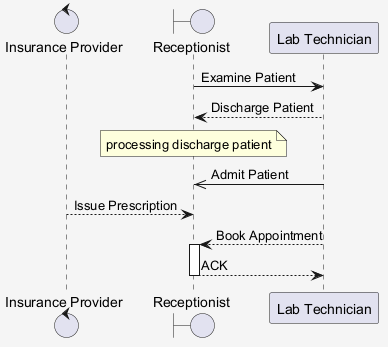

The diagram above was rendered by PlantUML. Its source (embedded in the PNG):
@startuml
skinparam shadowing false
skinparam backgroundColor #F5F5F5
control "Insurance Provider" as IP
boundary "Receptionist" as R
participant "Lab Technician" as LT
R -> LT : Examine Patient
LT --> R : Discharge Patient
note over R : processing discharge patient
LT ->> R : Admit Patient
IP --> R : Issue Prescription
LT --> R : Book Appointment
activate R
R --> LT : ACK
deactivate R
@enduml